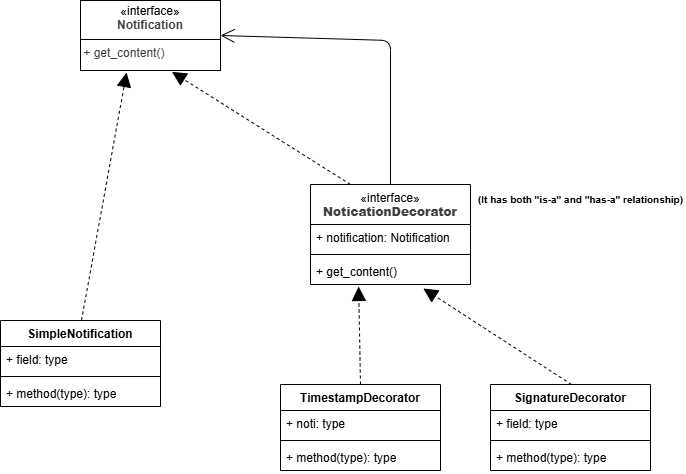

The diagram above was exported from draw.io. Its source (the exported page's mxGraphModel, read from the mxfile embedded in the PNG):
<mxGraphModel dx="930" dy="667" grid="1" gridSize="10" guides="1" tooltips="1" connect="1" arrows="1" fold="1" page="1" pageScale="1" pageWidth="850" pageHeight="1100" math="0" shadow="0">
  <root>
    <mxCell id="0" />
    <mxCell id="1" parent="0" />
    <mxCell id="2" value="SimpleNotification" style="swimlane;fontStyle=1;align=center;verticalAlign=top;childLayout=stackLayout;horizontal=1;startSize=26;horizontalStack=0;resizeParent=1;resizeParentMax=0;resizeLast=0;collapsible=1;marginBottom=0;whiteSpace=wrap;html=1;" vertex="1" parent="1">
      <mxGeometry x="130" y="400" width="160" height="86" as="geometry" />
    </mxCell>
    <mxCell id="3" value="+ field: type" style="text;strokeColor=none;fillColor=none;align=left;verticalAlign=top;spacingLeft=4;spacingRight=4;overflow=hidden;rotatable=0;points=[[0,0.5],[1,0.5]];portConstraint=eastwest;whiteSpace=wrap;html=1;" vertex="1" parent="2">
      <mxGeometry y="26" width="160" height="26" as="geometry" />
    </mxCell>
    <mxCell id="4" value="" style="line;strokeWidth=1;fillColor=none;align=left;verticalAlign=middle;spacingTop=-1;spacingLeft=3;spacingRight=3;rotatable=0;labelPosition=right;points=[];portConstraint=eastwest;strokeColor=inherit;" vertex="1" parent="2">
      <mxGeometry y="52" width="160" height="8" as="geometry" />
    </mxCell>
    <mxCell id="5" value="+ method(type): type" style="text;strokeColor=none;fillColor=none;align=left;verticalAlign=top;spacingLeft=4;spacingRight=4;overflow=hidden;rotatable=0;points=[[0,0.5],[1,0.5]];portConstraint=eastwest;whiteSpace=wrap;html=1;" vertex="1" parent="2">
      <mxGeometry y="60" width="160" height="26" as="geometry" />
    </mxCell>
    <mxCell id="9" value="TimestampDecorator" style="swimlane;fontStyle=1;align=center;verticalAlign=top;childLayout=stackLayout;horizontal=1;startSize=26;horizontalStack=0;resizeParent=1;resizeParentMax=0;resizeLast=0;collapsible=1;marginBottom=0;whiteSpace=wrap;html=1;" vertex="1" parent="1">
      <mxGeometry x="410" y="464" width="160" height="86" as="geometry" />
    </mxCell>
    <mxCell id="10" value="+ noti: type" style="text;strokeColor=none;fillColor=none;align=left;verticalAlign=top;spacingLeft=4;spacingRight=4;overflow=hidden;rotatable=0;points=[[0,0.5],[1,0.5]];portConstraint=eastwest;whiteSpace=wrap;html=1;" vertex="1" parent="9">
      <mxGeometry y="26" width="160" height="26" as="geometry" />
    </mxCell>
    <mxCell id="11" value="" style="line;strokeWidth=1;fillColor=none;align=left;verticalAlign=middle;spacingTop=-1;spacingLeft=3;spacingRight=3;rotatable=0;labelPosition=right;points=[];portConstraint=eastwest;strokeColor=inherit;" vertex="1" parent="9">
      <mxGeometry y="52" width="160" height="8" as="geometry" />
    </mxCell>
    <mxCell id="12" value="+ method(type): type" style="text;strokeColor=none;fillColor=none;align=left;verticalAlign=top;spacingLeft=4;spacingRight=4;overflow=hidden;rotatable=0;points=[[0,0.5],[1,0.5]];portConstraint=eastwest;whiteSpace=wrap;html=1;" vertex="1" parent="9">
      <mxGeometry y="60" width="160" height="26" as="geometry" />
    </mxCell>
    <mxCell id="13" value="SignatureDecorator" style="swimlane;fontStyle=1;align=center;verticalAlign=top;childLayout=stackLayout;horizontal=1;startSize=26;horizontalStack=0;resizeParent=1;resizeParentMax=0;resizeLast=0;collapsible=1;marginBottom=0;whiteSpace=wrap;html=1;" vertex="1" parent="1">
      <mxGeometry x="620" y="464" width="160" height="86" as="geometry" />
    </mxCell>
    <mxCell id="14" value="+ field: type" style="text;strokeColor=none;fillColor=none;align=left;verticalAlign=top;spacingLeft=4;spacingRight=4;overflow=hidden;rotatable=0;points=[[0,0.5],[1,0.5]];portConstraint=eastwest;whiteSpace=wrap;html=1;" vertex="1" parent="13">
      <mxGeometry y="26" width="160" height="26" as="geometry" />
    </mxCell>
    <mxCell id="15" value="" style="line;strokeWidth=1;fillColor=none;align=left;verticalAlign=middle;spacingTop=-1;spacingLeft=3;spacingRight=3;rotatable=0;labelPosition=right;points=[];portConstraint=eastwest;strokeColor=inherit;" vertex="1" parent="13">
      <mxGeometry y="52" width="160" height="8" as="geometry" />
    </mxCell>
    <mxCell id="16" value="+ method(type): type" style="text;strokeColor=none;fillColor=none;align=left;verticalAlign=top;spacingLeft=4;spacingRight=4;overflow=hidden;rotatable=0;points=[[0,0.5],[1,0.5]];portConstraint=eastwest;whiteSpace=wrap;html=1;" vertex="1" parent="13">
      <mxGeometry y="60" width="160" height="26" as="geometry" />
    </mxCell>
    <mxCell id="26" value="&lt;p style=&quot;margin:0px;margin-top:4px;text-align:center;&quot;&gt;&lt;span style=&quot;scrollbar-color: rgb(226, 226, 226) rgb(251, 251, 251); color: rgb(0, 0, 0);&quot;&gt;«interface»&lt;/span&gt;&lt;br style=&quot;scrollbar-color: rgb(226, 226, 226) rgb(251, 251, 251); color: rgb(63, 63, 63);&quot;&gt;&lt;b style=&quot;scrollbar-color: rgb(226, 226, 226) rgb(251, 251, 251); color: rgb(63, 63, 63);&quot;&gt;Notification&lt;/b&gt;&lt;/p&gt;&lt;hr size=&quot;1&quot; style=&quot;border-style:solid;&quot;&gt;&lt;div style=&quot;height:2px;&quot;&gt;&lt;span style=&quot;color: rgb(63, 63, 63);&quot;&gt;&amp;nbsp;+ get_content()&lt;/span&gt;&lt;/div&gt;" style="verticalAlign=top;align=left;overflow=fill;html=1;whiteSpace=wrap;" vertex="1" parent="1">
      <mxGeometry x="210" y="80" width="140" height="70" as="geometry" />
    </mxCell>
    <mxCell id="36" style="edgeStyle=none;html=1;entryX=1;entryY=0.5;entryDx=0;entryDy=0;endArrow=open;endFill=0;endSize=12;" edge="1" parent="1" source="28" target="26">
      <mxGeometry relative="1" as="geometry">
        <Array as="points">
          <mxPoint x="520" y="120" />
        </Array>
      </mxGeometry>
    </mxCell>
    <mxCell id="28" value="&lt;span style=&quot;scrollbar-color: rgb(226, 226, 226) rgb(251, 251, 251); font-weight: 400; color: rgb(0, 0, 0);&quot;&gt;«interface»&lt;/span&gt;&lt;br style=&quot;scrollbar-color: rgb(226, 226, 226) rgb(251, 251, 251); font-weight: 400; color: rgb(63, 63, 63);&quot;&gt;&lt;b style=&quot;scrollbar-color: rgb(226, 226, 226) rgb(251, 251, 251); color: rgb(63, 63, 63);&quot;&gt;NoticationDecorator&lt;/b&gt;&lt;div&gt;&lt;b style=&quot;scrollbar-color: rgb(226, 226, 226) rgb(251, 251, 251); color: rgb(63, 63, 63);&quot;&gt;&lt;br&gt;&lt;/b&gt;&lt;/div&gt;" style="swimlane;fontStyle=1;align=center;verticalAlign=top;childLayout=stackLayout;horizontal=1;startSize=40;horizontalStack=0;resizeParent=1;resizeParentMax=0;resizeLast=0;collapsible=1;marginBottom=0;whiteSpace=wrap;html=1;" vertex="1" parent="1">
      <mxGeometry x="440" y="264" width="160" height="100" as="geometry" />
    </mxCell>
    <mxCell id="29" value="+ notification: Notification" style="text;strokeColor=none;fillColor=none;align=left;verticalAlign=top;spacingLeft=4;spacingRight=4;overflow=hidden;rotatable=0;points=[[0,0.5],[1,0.5]];portConstraint=eastwest;whiteSpace=wrap;html=1;" vertex="1" parent="28">
      <mxGeometry y="40" width="160" height="26" as="geometry" />
    </mxCell>
    <mxCell id="30" value="" style="line;strokeWidth=1;fillColor=none;align=left;verticalAlign=middle;spacingTop=-1;spacingLeft=3;spacingRight=3;rotatable=0;labelPosition=right;points=[];portConstraint=eastwest;strokeColor=inherit;" vertex="1" parent="28">
      <mxGeometry y="66" width="160" height="8" as="geometry" />
    </mxCell>
    <mxCell id="31" value="+ get_content()" style="text;strokeColor=none;fillColor=none;align=left;verticalAlign=top;spacingLeft=4;spacingRight=4;overflow=hidden;rotatable=0;points=[[0,0.5],[1,0.5]];portConstraint=eastwest;whiteSpace=wrap;html=1;" vertex="1" parent="28">
      <mxGeometry y="74" width="160" height="26" as="geometry" />
    </mxCell>
    <mxCell id="32" style="edgeStyle=none;html=1;exitX=0.5;exitY=0;exitDx=0;exitDy=0;entryX=0.301;entryY=1.077;entryDx=0;entryDy=0;entryPerimeter=0;endSize=12;dashed=1;endArrow=block;endFill=1;" edge="1" parent="1" source="9" target="31">
      <mxGeometry relative="1" as="geometry">
        <mxPoint x="480" y="384" as="targetPoint" />
      </mxGeometry>
    </mxCell>
    <mxCell id="33" style="edgeStyle=none;html=1;exitX=0.5;exitY=0;exitDx=0;exitDy=0;entryX=0.705;entryY=1.154;entryDx=0;entryDy=0;entryPerimeter=0;endSize=12;dashed=1;endArrow=block;endFill=1;" edge="1" parent="1" target="31">
      <mxGeometry relative="1" as="geometry">
        <mxPoint x="701" y="464" as="sourcePoint" />
        <mxPoint x="699" y="366" as="targetPoint" />
      </mxGeometry>
    </mxCell>
    <mxCell id="34" style="edgeStyle=none;html=1;exitX=0.5;exitY=0;exitDx=0;exitDy=0;entryX=0.329;entryY=1.029;entryDx=0;entryDy=0;entryPerimeter=0;endSize=12;dashed=1;endArrow=block;endFill=1;" edge="1" parent="1" target="26">
      <mxGeometry relative="1" as="geometry">
        <mxPoint x="211" y="400" as="sourcePoint" />
        <mxPoint x="209" y="302" as="targetPoint" />
      </mxGeometry>
    </mxCell>
    <mxCell id="35" style="edgeStyle=none;html=1;exitX=0.25;exitY=0;exitDx=0;exitDy=0;entryX=0.653;entryY=1.019;entryDx=0;entryDy=0;entryPerimeter=0;endSize=12;dashed=1;endArrow=block;endFill=1;" edge="1" parent="1" source="28" target="26">
      <mxGeometry relative="1" as="geometry">
        <mxPoint x="512" y="200" as="sourcePoint" />
        <mxPoint x="510" y="102" as="targetPoint" />
      </mxGeometry>
    </mxCell>
    <mxCell id="37" value="(&lt;span style=&quot;color: rgb(0, 0, 0);&quot;&gt;It has both &quot;is-a&quot; and &quot;has-a&quot; relationship&lt;/span&gt;)" style="text;html=1;align=center;verticalAlign=middle;resizable=0;points=[];autosize=1;strokeColor=none;fillColor=none;fontStyle=1;fontSize=10;" vertex="1" parent="1">
      <mxGeometry x="605" y="264" width="210" height="30" as="geometry" />
    </mxCell>
  </root>
</mxGraphModel>